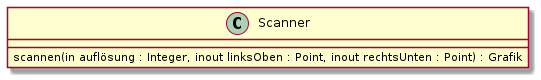

The diagram above was rendered by PlantUML. Its source (embedded in the PNG):
@startuml A4.3
skinparam classAttributeIconSize 0

class Scanner {
    scannen(in auflösung : Integer, inout linksOben : Point, inout rechtsUnten : Point) : Grafik
}
@enduml